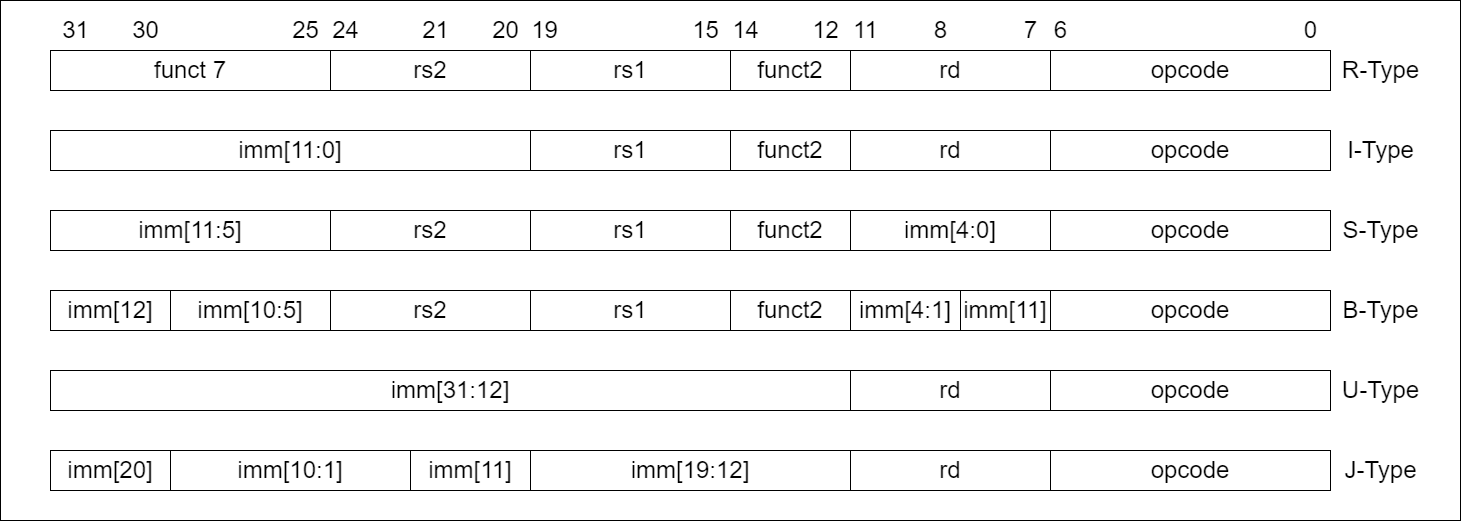

The diagram above was exported from draw.io. Its source (the exported page's mxGraphModel, read from the mxfile embedded in the PNG):
<mxGraphModel dx="2847" dy="2434" grid="1" gridSize="10" guides="1" tooltips="1" connect="1" arrows="1" fold="1" page="1" pageScale="1" pageWidth="827" pageHeight="1169" math="0" shadow="0">
  <root>
    <mxCell id="0" />
    <mxCell id="1" parent="0" />
    <mxCell id="ONQIOsoj0keW8b3HohBL-67" value="" style="whiteSpace=wrap;html=1;" parent="1" vertex="1">
      <mxGeometry x="-130" y="-730" width="1460" height="520" as="geometry" />
    </mxCell>
    <mxCell id="ONQIOsoj0keW8b3HohBL-1" value="&lt;font style=&quot;font-size: 24px;&quot;&gt;funct 7&lt;/font&gt;" style="rounded=0;whiteSpace=wrap;html=1;" parent="1" vertex="1">
      <mxGeometry x="-80" y="-680" width="280" height="40" as="geometry" />
    </mxCell>
    <mxCell id="ONQIOsoj0keW8b3HohBL-3" value="&lt;font style=&quot;font-size: 24px;&quot;&gt;rs2&lt;/font&gt;" style="rounded=0;whiteSpace=wrap;html=1;" parent="1" vertex="1">
      <mxGeometry x="200" y="-680" width="200" height="40" as="geometry" />
    </mxCell>
    <mxCell id="ONQIOsoj0keW8b3HohBL-4" value="&lt;font style=&quot;font-size: 24px;&quot;&gt;rs1&lt;/font&gt;" style="rounded=0;whiteSpace=wrap;html=1;" parent="1" vertex="1">
      <mxGeometry x="400" y="-680" width="200" height="40" as="geometry" />
    </mxCell>
    <mxCell id="ONQIOsoj0keW8b3HohBL-5" value="&lt;font style=&quot;font-size: 24px;&quot;&gt;funct2&lt;/font&gt;" style="rounded=0;whiteSpace=wrap;html=1;" parent="1" vertex="1">
      <mxGeometry x="600" y="-680" width="120" height="40" as="geometry" />
    </mxCell>
    <mxCell id="ONQIOsoj0keW8b3HohBL-6" value="&lt;font style=&quot;font-size: 24px;&quot;&gt;rd&lt;/font&gt;" style="rounded=0;whiteSpace=wrap;html=1;" parent="1" vertex="1">
      <mxGeometry x="720" y="-680" width="200" height="40" as="geometry" />
    </mxCell>
    <mxCell id="ONQIOsoj0keW8b3HohBL-7" value="&lt;font style=&quot;font-size: 24px;&quot;&gt;opcode&lt;/font&gt;" style="rounded=0;whiteSpace=wrap;html=1;" parent="1" vertex="1">
      <mxGeometry x="920" y="-680" width="280" height="40" as="geometry" />
    </mxCell>
    <mxCell id="ONQIOsoj0keW8b3HohBL-8" value="&lt;font style=&quot;font-size: 24px;&quot;&gt;imm[11:0]&lt;/font&gt;" style="rounded=0;whiteSpace=wrap;html=1;" parent="1" vertex="1">
      <mxGeometry x="-80" y="-600" width="480" height="40" as="geometry" />
    </mxCell>
    <mxCell id="ONQIOsoj0keW8b3HohBL-10" value="&lt;font style=&quot;font-size: 24px;&quot;&gt;rs1&lt;/font&gt;" style="rounded=0;whiteSpace=wrap;html=1;" parent="1" vertex="1">
      <mxGeometry x="400" y="-600" width="200" height="40" as="geometry" />
    </mxCell>
    <mxCell id="ONQIOsoj0keW8b3HohBL-11" value="&lt;font style=&quot;font-size: 24px;&quot;&gt;funct2&lt;/font&gt;" style="rounded=0;whiteSpace=wrap;html=1;" parent="1" vertex="1">
      <mxGeometry x="600" y="-600" width="120" height="40" as="geometry" />
    </mxCell>
    <mxCell id="ONQIOsoj0keW8b3HohBL-12" value="&lt;font style=&quot;font-size: 24px;&quot;&gt;rd&lt;/font&gt;" style="rounded=0;whiteSpace=wrap;html=1;" parent="1" vertex="1">
      <mxGeometry x="720" y="-600" width="200" height="40" as="geometry" />
    </mxCell>
    <mxCell id="ONQIOsoj0keW8b3HohBL-13" value="&lt;font style=&quot;font-size: 24px;&quot;&gt;opcode&lt;/font&gt;" style="rounded=0;whiteSpace=wrap;html=1;" parent="1" vertex="1">
      <mxGeometry x="920" y="-600" width="280" height="40" as="geometry" />
    </mxCell>
    <mxCell id="ONQIOsoj0keW8b3HohBL-14" value="&lt;font style=&quot;font-size: 24px;&quot;&gt;imm[11:5]&lt;/font&gt;" style="rounded=0;whiteSpace=wrap;html=1;" parent="1" vertex="1">
      <mxGeometry x="-80" y="-520" width="280" height="40" as="geometry" />
    </mxCell>
    <mxCell id="ONQIOsoj0keW8b3HohBL-15" value="&lt;font style=&quot;font-size: 24px;&quot;&gt;rs2&lt;/font&gt;" style="rounded=0;whiteSpace=wrap;html=1;" parent="1" vertex="1">
      <mxGeometry x="200" y="-520" width="200" height="40" as="geometry" />
    </mxCell>
    <mxCell id="ONQIOsoj0keW8b3HohBL-16" value="&lt;font style=&quot;font-size: 24px;&quot;&gt;rs1&lt;/font&gt;" style="rounded=0;whiteSpace=wrap;html=1;" parent="1" vertex="1">
      <mxGeometry x="400" y="-520" width="200" height="40" as="geometry" />
    </mxCell>
    <mxCell id="ONQIOsoj0keW8b3HohBL-17" value="&lt;font style=&quot;font-size: 24px;&quot;&gt;funct2&lt;/font&gt;" style="rounded=0;whiteSpace=wrap;html=1;" parent="1" vertex="1">
      <mxGeometry x="600" y="-520" width="120" height="40" as="geometry" />
    </mxCell>
    <mxCell id="ONQIOsoj0keW8b3HohBL-18" value="&lt;font style=&quot;font-size: 24px;&quot;&gt;imm[4:0]&lt;/font&gt;" style="rounded=0;whiteSpace=wrap;html=1;" parent="1" vertex="1">
      <mxGeometry x="720" y="-520" width="200" height="40" as="geometry" />
    </mxCell>
    <mxCell id="ONQIOsoj0keW8b3HohBL-19" value="&lt;font style=&quot;font-size: 24px;&quot;&gt;opcode&lt;/font&gt;" style="rounded=0;whiteSpace=wrap;html=1;" parent="1" vertex="1">
      <mxGeometry x="920" y="-520" width="280" height="40" as="geometry" />
    </mxCell>
    <mxCell id="ONQIOsoj0keW8b3HohBL-20" value="&lt;font style=&quot;font-size: 24px;&quot;&gt;imm[10:5]&lt;/font&gt;" style="rounded=0;whiteSpace=wrap;html=1;" parent="1" vertex="1">
      <mxGeometry x="40" y="-440" width="160" height="40" as="geometry" />
    </mxCell>
    <mxCell id="ONQIOsoj0keW8b3HohBL-21" value="&lt;font style=&quot;font-size: 24px;&quot;&gt;rs2&lt;/font&gt;" style="rounded=0;whiteSpace=wrap;html=1;" parent="1" vertex="1">
      <mxGeometry x="200" y="-440" width="200" height="40" as="geometry" />
    </mxCell>
    <mxCell id="ONQIOsoj0keW8b3HohBL-22" value="&lt;font style=&quot;font-size: 24px;&quot;&gt;rs1&lt;/font&gt;" style="rounded=0;whiteSpace=wrap;html=1;" parent="1" vertex="1">
      <mxGeometry x="400" y="-440" width="200" height="40" as="geometry" />
    </mxCell>
    <mxCell id="ONQIOsoj0keW8b3HohBL-23" value="&lt;font style=&quot;font-size: 24px;&quot;&gt;funct2&lt;/font&gt;" style="rounded=0;whiteSpace=wrap;html=1;" parent="1" vertex="1">
      <mxGeometry x="600" y="-440" width="120" height="40" as="geometry" />
    </mxCell>
    <mxCell id="ONQIOsoj0keW8b3HohBL-24" value="&lt;font style=&quot;font-size: 24px;&quot;&gt;imm[4:1]&lt;/font&gt;" style="rounded=0;whiteSpace=wrap;html=1;" parent="1" vertex="1">
      <mxGeometry x="720" y="-440" width="110" height="40" as="geometry" />
    </mxCell>
    <mxCell id="ONQIOsoj0keW8b3HohBL-25" value="&lt;font style=&quot;font-size: 24px;&quot;&gt;opcode&lt;/font&gt;" style="rounded=0;whiteSpace=wrap;html=1;" parent="1" vertex="1">
      <mxGeometry x="920" y="-440" width="280" height="40" as="geometry" />
    </mxCell>
    <mxCell id="ONQIOsoj0keW8b3HohBL-26" value="&lt;font style=&quot;font-size: 24px;&quot;&gt;imm[12]&lt;/font&gt;" style="rounded=0;whiteSpace=wrap;html=1;" parent="1" vertex="1">
      <mxGeometry x="-80" y="-440" width="120" height="40" as="geometry" />
    </mxCell>
    <mxCell id="ONQIOsoj0keW8b3HohBL-27" value="&lt;font style=&quot;font-size: 24px;&quot;&gt;imm[11]&lt;/font&gt;" style="rounded=0;whiteSpace=wrap;html=1;" parent="1" vertex="1">
      <mxGeometry x="830" y="-440" width="90" height="40" as="geometry" />
    </mxCell>
    <mxCell id="ONQIOsoj0keW8b3HohBL-28" value="&lt;font style=&quot;font-size: 24px;&quot;&gt;imm[31:12]&lt;/font&gt;" style="rounded=0;whiteSpace=wrap;html=1;" parent="1" vertex="1">
      <mxGeometry x="-80" y="-360" width="800" height="40" as="geometry" />
    </mxCell>
    <mxCell id="ONQIOsoj0keW8b3HohBL-31" value="&lt;font style=&quot;font-size: 24px;&quot;&gt;rd&lt;/font&gt;" style="rounded=0;whiteSpace=wrap;html=1;" parent="1" vertex="1">
      <mxGeometry x="720" y="-360" width="200" height="40" as="geometry" />
    </mxCell>
    <mxCell id="ONQIOsoj0keW8b3HohBL-32" value="&lt;font style=&quot;font-size: 24px;&quot;&gt;opcode&lt;/font&gt;" style="rounded=0;whiteSpace=wrap;html=1;" parent="1" vertex="1">
      <mxGeometry x="920" y="-360" width="280" height="40" as="geometry" />
    </mxCell>
    <mxCell id="ONQIOsoj0keW8b3HohBL-33" value="&lt;font style=&quot;font-size: 24px;&quot;&gt;imm[10:1]&lt;/font&gt;" style="rounded=0;whiteSpace=wrap;html=1;" parent="1" vertex="1">
      <mxGeometry x="40" y="-280" width="240" height="40" as="geometry" />
    </mxCell>
    <mxCell id="ONQIOsoj0keW8b3HohBL-38" value="&lt;font style=&quot;font-size: 24px;&quot;&gt;opcode&lt;/font&gt;" style="rounded=0;whiteSpace=wrap;html=1;" parent="1" vertex="1">
      <mxGeometry x="920" y="-280" width="280" height="40" as="geometry" />
    </mxCell>
    <mxCell id="ONQIOsoj0keW8b3HohBL-39" value="&lt;font style=&quot;font-size: 24px;&quot;&gt;imm[20]&lt;/font&gt;" style="rounded=0;whiteSpace=wrap;html=1;" parent="1" vertex="1">
      <mxGeometry x="-80" y="-280" width="120" height="40" as="geometry" />
    </mxCell>
    <mxCell id="ONQIOsoj0keW8b3HohBL-41" value="&lt;font style=&quot;font-size: 24px;&quot;&gt;rd&lt;/font&gt;" style="rounded=0;whiteSpace=wrap;html=1;" parent="1" vertex="1">
      <mxGeometry x="720" y="-280" width="200" height="40" as="geometry" />
    </mxCell>
    <mxCell id="ONQIOsoj0keW8b3HohBL-42" value="&lt;font style=&quot;font-size: 24px;&quot;&gt;imm[19:12]&lt;/font&gt;" style="rounded=0;whiteSpace=wrap;html=1;" parent="1" vertex="1">
      <mxGeometry x="400" y="-280" width="320" height="40" as="geometry" />
    </mxCell>
    <mxCell id="ONQIOsoj0keW8b3HohBL-43" value="&lt;font style=&quot;font-size: 24px;&quot;&gt;imm[11]&lt;/font&gt;" style="rounded=0;whiteSpace=wrap;html=1;" parent="1" vertex="1">
      <mxGeometry x="280" y="-280" width="120" height="40" as="geometry" />
    </mxCell>
    <mxCell id="ONQIOsoj0keW8b3HohBL-44" value="&lt;font style=&quot;font-size: 24px;&quot;&gt;R-Type&lt;/font&gt;" style="text;html=1;align=center;verticalAlign=middle;resizable=0;points=[];autosize=1;strokeColor=none;fillColor=none;" parent="1" vertex="1">
      <mxGeometry x="1200" y="-680" width="100" height="40" as="geometry" />
    </mxCell>
    <mxCell id="ONQIOsoj0keW8b3HohBL-45" value="&lt;font style=&quot;font-size: 24px;&quot;&gt;I-Type&lt;/font&gt;" style="text;html=1;align=center;verticalAlign=middle;resizable=0;points=[];autosize=1;strokeColor=none;fillColor=none;" parent="1" vertex="1">
      <mxGeometry x="1205" y="-600" width="90" height="40" as="geometry" />
    </mxCell>
    <mxCell id="ONQIOsoj0keW8b3HohBL-46" value="&lt;font style=&quot;font-size: 24px;&quot;&gt;S-Type&lt;/font&gt;" style="text;html=1;align=center;verticalAlign=middle;resizable=0;points=[];autosize=1;strokeColor=none;fillColor=none;" parent="1" vertex="1">
      <mxGeometry x="1200" y="-520" width="100" height="40" as="geometry" />
    </mxCell>
    <mxCell id="ONQIOsoj0keW8b3HohBL-47" value="&lt;font style=&quot;font-size: 24px;&quot;&gt;B-Type&lt;/font&gt;" style="text;html=1;align=center;verticalAlign=middle;resizable=0;points=[];autosize=1;strokeColor=none;fillColor=none;" parent="1" vertex="1">
      <mxGeometry x="1200" y="-440" width="100" height="40" as="geometry" />
    </mxCell>
    <mxCell id="ONQIOsoj0keW8b3HohBL-48" value="&lt;font style=&quot;font-size: 24px;&quot;&gt;U-Type&lt;/font&gt;" style="text;html=1;align=center;verticalAlign=middle;resizable=0;points=[];autosize=1;strokeColor=none;fillColor=none;" parent="1" vertex="1">
      <mxGeometry x="1200" y="-360" width="100" height="40" as="geometry" />
    </mxCell>
    <mxCell id="ONQIOsoj0keW8b3HohBL-49" value="&lt;font style=&quot;font-size: 24px;&quot;&gt;J-Type&lt;/font&gt;" style="text;html=1;align=center;verticalAlign=middle;resizable=0;points=[];autosize=1;strokeColor=none;fillColor=none;" parent="1" vertex="1">
      <mxGeometry x="1200" y="-280" width="100" height="40" as="geometry" />
    </mxCell>
    <mxCell id="ONQIOsoj0keW8b3HohBL-51" value="&lt;font style=&quot;font-size: 24px;&quot;&gt;31&lt;/font&gt;" style="text;html=1;align=center;verticalAlign=middle;resizable=0;points=[];autosize=1;strokeColor=none;fillColor=none;" parent="1" vertex="1">
      <mxGeometry x="-80" y="-720" width="50" height="40" as="geometry" />
    </mxCell>
    <mxCell id="ONQIOsoj0keW8b3HohBL-53" value="&lt;font style=&quot;font-size: 24px;&quot;&gt;30&lt;/font&gt;" style="text;html=1;align=center;verticalAlign=middle;resizable=0;points=[];autosize=1;strokeColor=none;fillColor=none;" parent="1" vertex="1">
      <mxGeometry x="-10" y="-720" width="50" height="40" as="geometry" />
    </mxCell>
    <mxCell id="ONQIOsoj0keW8b3HohBL-54" value="&lt;font style=&quot;font-size: 24px;&quot;&gt;25&lt;/font&gt;" style="text;html=1;align=center;verticalAlign=middle;resizable=0;points=[];autosize=1;strokeColor=none;fillColor=none;" parent="1" vertex="1">
      <mxGeometry x="150" y="-720" width="50" height="40" as="geometry" />
    </mxCell>
    <mxCell id="ONQIOsoj0keW8b3HohBL-55" value="&lt;font style=&quot;font-size: 24px;&quot;&gt;24&lt;/font&gt;" style="text;html=1;align=center;verticalAlign=middle;resizable=0;points=[];autosize=1;strokeColor=none;fillColor=none;" parent="1" vertex="1">
      <mxGeometry x="190" y="-720" width="50" height="40" as="geometry" />
    </mxCell>
    <mxCell id="ONQIOsoj0keW8b3HohBL-56" value="&lt;font style=&quot;font-size: 24px;&quot;&gt;21&lt;/font&gt;" style="text;html=1;align=center;verticalAlign=middle;resizable=0;points=[];autosize=1;strokeColor=none;fillColor=none;" parent="1" vertex="1">
      <mxGeometry x="280" y="-720" width="50" height="40" as="geometry" />
    </mxCell>
    <mxCell id="ONQIOsoj0keW8b3HohBL-57" value="&lt;font style=&quot;font-size: 24px;&quot;&gt;20&lt;/font&gt;" style="text;html=1;align=center;verticalAlign=middle;resizable=0;points=[];autosize=1;strokeColor=none;fillColor=none;" parent="1" vertex="1">
      <mxGeometry x="350" y="-720" width="50" height="40" as="geometry" />
    </mxCell>
    <mxCell id="ONQIOsoj0keW8b3HohBL-58" value="&lt;font style=&quot;font-size: 24px;&quot;&gt;19&lt;/font&gt;" style="text;html=1;align=center;verticalAlign=middle;resizable=0;points=[];autosize=1;strokeColor=none;fillColor=none;" parent="1" vertex="1">
      <mxGeometry x="389" y="-720" width="50" height="40" as="geometry" />
    </mxCell>
    <mxCell id="ONQIOsoj0keW8b3HohBL-59" value="&lt;font style=&quot;font-size: 24px;&quot;&gt;15&lt;/font&gt;" style="text;html=1;align=center;verticalAlign=middle;resizable=0;points=[];autosize=1;strokeColor=none;fillColor=none;" parent="1" vertex="1">
      <mxGeometry x="550" y="-720" width="50" height="40" as="geometry" />
    </mxCell>
    <mxCell id="ONQIOsoj0keW8b3HohBL-60" value="&lt;font style=&quot;font-size: 24px;&quot;&gt;14&lt;/font&gt;" style="text;html=1;align=center;verticalAlign=middle;resizable=0;points=[];autosize=1;strokeColor=none;fillColor=none;" parent="1" vertex="1">
      <mxGeometry x="590" y="-720" width="50" height="40" as="geometry" />
    </mxCell>
    <mxCell id="ONQIOsoj0keW8b3HohBL-61" value="&lt;font style=&quot;font-size: 24px;&quot;&gt;12&lt;/font&gt;" style="text;html=1;align=center;verticalAlign=middle;resizable=0;points=[];autosize=1;strokeColor=none;fillColor=none;" parent="1" vertex="1">
      <mxGeometry x="670" y="-720" width="50" height="40" as="geometry" />
    </mxCell>
    <mxCell id="ONQIOsoj0keW8b3HohBL-62" value="&lt;font style=&quot;font-size: 24px;&quot;&gt;11&lt;/font&gt;" style="text;html=1;align=center;verticalAlign=middle;resizable=0;points=[];autosize=1;strokeColor=none;fillColor=none;" parent="1" vertex="1">
      <mxGeometry x="710" y="-720" width="50" height="40" as="geometry" />
    </mxCell>
    <mxCell id="ONQIOsoj0keW8b3HohBL-63" value="&lt;font style=&quot;font-size: 24px;&quot;&gt;8&lt;/font&gt;" style="text;html=1;align=center;verticalAlign=middle;resizable=0;points=[];autosize=1;strokeColor=none;fillColor=none;" parent="1" vertex="1">
      <mxGeometry x="790" y="-720" width="40" height="40" as="geometry" />
    </mxCell>
    <mxCell id="ONQIOsoj0keW8b3HohBL-64" value="&lt;font style=&quot;font-size: 24px;&quot;&gt;7&lt;/font&gt;" style="text;html=1;align=center;verticalAlign=middle;resizable=0;points=[];autosize=1;strokeColor=none;fillColor=none;" parent="1" vertex="1">
      <mxGeometry x="880" y="-720" width="40" height="40" as="geometry" />
    </mxCell>
    <mxCell id="ONQIOsoj0keW8b3HohBL-65" value="&lt;font style=&quot;font-size: 24px;&quot;&gt;6&lt;/font&gt;" style="text;html=1;align=center;verticalAlign=middle;resizable=0;points=[];autosize=1;strokeColor=none;fillColor=none;" parent="1" vertex="1">
      <mxGeometry x="910" y="-720" width="40" height="40" as="geometry" />
    </mxCell>
    <mxCell id="ONQIOsoj0keW8b3HohBL-66" value="&lt;span style=&quot;font-size: 24px;&quot;&gt;0&lt;/span&gt;" style="text;html=1;align=center;verticalAlign=middle;resizable=0;points=[];autosize=1;strokeColor=none;fillColor=none;" parent="1" vertex="1">
      <mxGeometry x="1160" y="-720" width="40" height="40" as="geometry" />
    </mxCell>
  </root>
</mxGraphModel>